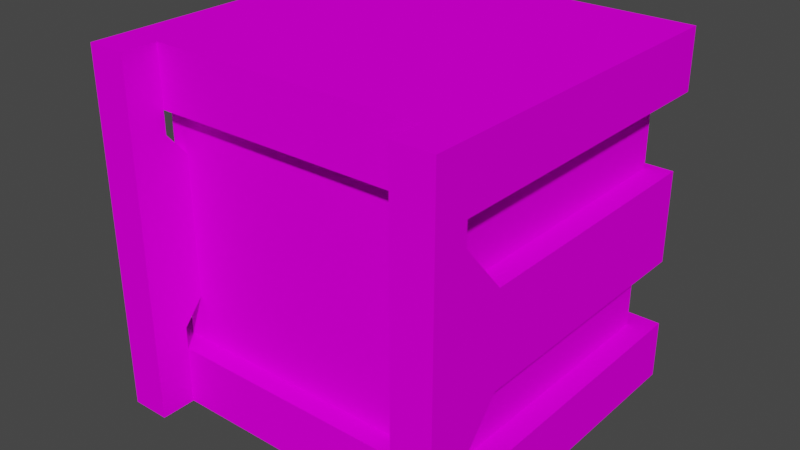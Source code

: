 # Source: Pusher.003.blend  (saved by Blender 3.4.6; exported with 4.5.12 LTS)
import bpy
from mathutils import Matrix  # noqa: F401  (used for matrix-valued properties, if any)

bpy.ops.wm.read_factory_settings(use_empty=True)
scene = bpy.context.scene
scene.name = 'Scene'

# ---- collections
col_collection = bpy.data.collections.new('Collection'); scene.collection.children.link(col_collection)

# ---- images (referenced by path relative to the original .blend; pixels are not part of the script)
import os
ASSET_DIR = os.environ.get("B2B_ASSET_DIR", "")  # directory of the original .blend (textures are referenced by path, not embedded)
HERE = os.path.dirname(os.path.abspath(__file__))  # packed textures are extracted next to this script under _unpacked/

def load_image(name, relpath, width, height, colorspace="sRGB"):
    """Load a texture the original file referenced (path relative to the .blend, or extracted next to this script)."""
    p = next((c for c in (os.path.join(HERE, relpath), os.path.join(ASSET_DIR, relpath)) if relpath and os.path.exists(c)), "")
    if p:
        img = bpy.data.images.load(p, check_existing=True)
        img.name = name
    else:  # same state as the original file: an image datablock whose file is absent (Cycles renders it pink)
        img = bpy.data.images.new(name, width, height)
        img.source = "FILE"
        img.filepath = "//" + (relpath or name)
    img.colorspace_settings.name = colorspace
    return img
img_machinec_png = load_image('MachineC.png', 'MachineC.png', 1024, 1024, 'sRGB')

# ---- materials (node trees are filled in below, after node groups)
mat_machinea = bpy.data.materials.new('MachineA')
mat_machinea.alpha_threshold = 0.0
mat_machinea.use_transparent_shadow = False
mat_machinea.roughness = 0.5
mat_machinea.line_color = (0.0, 0.0, 0.0, 1.0)

# ---- material node trees
mat_machinea.use_nodes = True; mat_machinea.node_tree.nodes.clear()
_N = mat_machinea.node_tree.nodes; _L = mat_machinea.node_tree.links
n0 = _N.new('ShaderNodeOutputMaterial'); n0.name = 'Material Output'; n0.location = (300, 300)
n1 = _N.new('ShaderNodeBsdfPrincipled'); n1.name = 'Principled BSDF'; n1.location = (10, 300)
n1.distribution = 'GGX'
n1.subsurface_method = 'RANDOM_WALK_SKIN'
n1.inputs[3].default_value = 1.45
n1.inputs[13].default_value = 0.0
n1.inputs[27].default_value = (0.0, 0.0, 0.0, 1.0)
n1.inputs[28].default_value = 1.0
n2 = _N.new('ShaderNodeTexImage'); n2.name = 'Image Texture'; n2.location = (-280, 280)
n2.image = img_machinec_png
_L.new(n1.outputs[0], n0.inputs[0])
_L.new(n2.outputs[0], n1.inputs[0])
n0.is_active_output = True

# ---- world
world_world = bpy.data.worlds.new('World'); scene.world = world_world
world_world.use_nodes = True; world_world.node_tree.nodes.clear()
_N = world_world.node_tree.nodes; _L = world_world.node_tree.links
n0 = _N.new('ShaderNodeOutputWorld'); n0.name = 'World Output'; n0.location = (300, 300)
n1 = _N.new('ShaderNodeBackground'); n1.name = 'Background'; n1.location = (10, 300)
n1.inputs[0].default_value = (0.05088, 0.05088, 0.05088, 1.0)
_L.new(n1.outputs[0], n0.inputs[0])
n0.is_active_output = True
world_world.color = (0.05088, 0.05088, 0.05088)
world_world.use_sun_shadow = False
world_world.sun_shadow_jitter_overblur = 0.0

# ---- meshes
me_cube = bpy.data.meshes.new('Cube')
me_cube.from_pydata([(1.0, 1.0, -1.0), (1.0, 1.0, 1.0), (1.0, -0.8, -1.0), (1.0, -0.8, 1.0), (0.8705, 0.6924, 0.4757), (1.0, 1.0, -0.6667), (0.8705, 0.6924, -0.4757), (1.0, -0.8, -0.6667), (0.8705, -0.4924, 0.4757), (1.0, 1.0, 0.6667), (1.0, -0.8, 0.6667), (0.8705, -0.4924, -0.4757), (0.0, 1.0, -1.0), (0.0, 1.0, 1.0), (0.0, -0.8, 1.0), (0.0, -0.8, -1.0), (0.0, 0.8834, -0.6667), (0.0, -0.6834, -0.6667), (0.0, 0.8834, 0.6667), (0.0, -0.6834, 0.6667), (0.0, -0.8, -0.6667), (0.0, -0.8, 0.6667), (0.0, 1.0, -0.6667), (0.0, 1.0, 0.6667), (0.8705, 0.8834, 0.6667), (0.8705, 0.8834, -0.6667), (0.8705, -0.6834, -0.6667), (0.8705, -0.6834, 0.6667)], [], [(23, 13, 1, 9), (12, 0, 2, 15), (9, 1, 3, 10), (21, 10, 3, 14), (15, 2, 7, 20), (17, 26, 27, 19), (0, 5, 7, 2), (19, 27, 10, 21), (6, 4, 8, 11), (12, 22, 5, 0), (27, 24, 9, 10), (16, 18, 24, 25), (20, 7, 26, 17), (22, 16, 25, 5), (7, 5, 25, 26), (24, 18, 23, 9), (1, 13, 14, 3), (4, 6, 25, 24), (6, 11, 26, 25), (8, 4, 24, 27), (11, 8, 27, 26)])
_uv = me_cube.uv_layers.new(name='UVMap')
_uv.uv.foreach_set('vector', [0.2532, 0.4139, 0.2532, 0.4962, 0.5002, 0.4962, 0.5002, 0.4139, 0.2532, 0.4715, 0.5002, 0.4715, 0.5002, 0.02689, 0.2532, 0.02689, 0.4755, 0.4139, 0.4755, 0.4962, 0.03084, 0.4962, 0.03084, 0.4139, 0.2532, 0.4139, 0.5002, 0.4139, 0.5002, 0.4962, 0.2532, 0.4962, 0.2532, 0.00219, 0.5002, 0.00219, 0.5002, 0.08453, 0.2532, 0.08453, 0.749, 0.5646, 0.992, 0.5646, 0.992, 0.9368, 0.749, 0.9368, 0.4755, 0.00219, 0.4755, 0.08453, 0.03084, 0.08453, 0.03084, 0.00219, 0.2532, 0.05569, 0.4682, 0.05569, 0.5002, 0.02689, 0.2532, 0.02689, 0.9911, 0.08229, 0.9911, 0.471, 0.5069, 0.471, 0.5069, 0.08229, 0.2532, 0.00219, 0.2532, 0.08453, 0.5002, 0.08453, 0.5002, 0.00219, 0.4682, 0.05569, 0.4682, 0.4427, 0.5002, 0.4715, 0.5002, 0.02689, 0.749, 0.5646, 0.749, 0.9368, 0.992, 0.9368, 0.992, 0.5646, 0.2532, 0.02689, 0.5002, 0.02689, 0.4682, 0.05569, 0.2532, 0.05569, 0.2532, 0.4715, 0.2532, 0.4427, 0.4682, 0.4427, 0.5002, 0.4715, 0.5002, 0.02689, 0.5002, 0.4715, 0.4682, 0.4427, 0.4682, 0.05569, 0.4682, 0.4427, 0.2532, 0.4427, 0.2532, 0.4715, 0.5002, 0.4715, 0.5002, 0.4715, 0.2532, 0.4715, 0.2532, 0.02689, 0.5002, 0.02689, 0.9144, 0.8773, 0.9144, 0.6118, 0.9677, 0.5584, 0.9677, 0.9306, 0.9144, 0.6118, 0.5836, 0.6118, 0.5303, 0.5584, 0.9677, 0.5584, 0.5836, 0.8773, 0.9144, 0.8773, 0.9677, 0.9306, 0.5303, 0.9306, 0.5836, 0.6118, 0.5836, 0.8773, 0.5303, 0.9306, 0.5303, 0.5584])
me_cube.materials.append(mat_machinea)
me_cube.update()
me_cube_001 = bpy.data.meshes.new('Cube.001')
me_cube_001.from_pydata([(1.0, -1.0, -1.0), (1.0, -1.0, 1.0), (1.0, -0.8, 1.0), (1.0, -0.8, -1.0), (0.7778, -1.0, -1.0), (0.7778, -1.0, 1.0), (0.7778, -0.8, 1.0), (0.7778, -0.8, -1.0), (1.0, -0.5598, -0.2589), (1.0, -0.5598, 0.2589), (0.7778, -0.5598, -0.2589), (0.7778, -0.5598, 0.2589), (1.0, -1.0, -0.5392), (1.0, -1.0, 0.5392), (1.0, -0.8, 0.5392), (1.0, -0.8, -0.5392), (0.7778, -0.8, 0.5392), (0.7778, -0.8, -0.5392), (0.7778, -1.0, -0.5392), (0.7778, -1.0, 0.5392), (1.0, 0.9456, 0.2589), (1.0, 0.9456, -0.2589), (0.7778, 0.9456, 0.2589), (0.7778, 0.9456, -0.2589)], [], [(17, 15, 3, 7), (7, 3, 0, 4), (6, 2, 14, 16), (2, 6, 5, 1), (0, 12, 18, 4), (8, 10, 23, 21), (16, 19, 5, 6), (14, 2, 1, 13), (7, 4, 18, 17), (13, 1, 5, 19), (19, 16, 17, 18), (13, 19, 18, 12), (14, 13, 12, 15), (16, 14, 9, 11), (3, 15, 12, 0), (14, 15, 8, 9), (15, 17, 10, 8), (17, 16, 11, 10), (21, 23, 22, 20), (11, 9, 20, 22), (9, 8, 21, 20), (10, 11, 22, 23)])
_uv = me_cube_001.uv_layers.new(name='UVMap')
_uv.uv.foreach_set('vector', [0.1312, 0.5984, 0.173, 0.5984, 0.173, 0.5116, 0.1312, 0.5116, 0.1312, 0.6589, 0.173, 0.6589, 0.173, 0.6212, 0.1312, 0.6212, 0.1312, 0.8882, 0.173, 0.8882, 0.173, 0.8015, 0.1312, 0.8015, 0.173, 0.6589, 0.1312, 0.6589, 0.1312, 0.6212, 0.173, 0.6212, 0.173, 0.5116, 0.173, 0.5984, 0.1312, 0.5984, 0.1312, 0.5116, 0.173, 0.7041, 0.1312, 0.7041, 0.1312, 0.9876, 0.173, 0.9876, 0.111, 0.8015, 0.07338, 0.8015, 0.07338, 0.8882, 0.111, 0.8882, 0.111, 0.8015, 0.111, 0.8882, 0.07338, 0.8882, 0.07338, 0.8015, 0.111, 0.5116, 0.07338, 0.5116, 0.07338, 0.5984, 0.111, 0.5984, 0.173, 0.8015, 0.173, 0.8882, 0.1312, 0.8882, 0.1312, 0.8015, 0.07338, 0.8015, 0.111, 0.8015, 0.111, 0.5984, 0.07338, 0.5984, 0.173, 0.8015, 0.1312, 0.8015, 0.1312, 0.5984, 0.173, 0.5984, 0.111, 0.8015, 0.07338, 0.8015, 0.07338, 0.5984, 0.111, 0.5984, 0.1312, 0.8015, 0.173, 0.8015, 0.173, 0.7487, 0.1312, 0.7487, 0.111, 0.5116, 0.111, 0.5984, 0.07338, 0.5984, 0.07338, 0.5116, 0.111, 0.8015, 0.111, 0.5984, 0.1563, 0.6512, 0.1563, 0.7487, 0.173, 0.5984, 0.1312, 0.5984, 0.1312, 0.6512, 0.173, 0.6512, 0.111, 0.5984, 0.111, 0.8015, 0.1563, 0.7487, 0.1563, 0.6512, 0.173, 0.6512, 0.1312, 0.6512, 0.1312, 0.7487, 0.173, 0.7487, 0.1312, 0.7041, 0.173, 0.7041, 0.173, 0.9876, 0.1312, 0.9876, 0.1563, 0.7487, 0.1563, 0.6512, 0.4398, 0.6512, 0.4398, 0.7487, 0.1563, 0.6512, 0.1563, 0.7487, 0.4398, 0.7487, 0.4398, 0.6512])
me_cube_001.materials.append(mat_machinea)
me_cube_001.update()

# ---- objects
ob_body = bpy.data.objects.new('Body', me_cube)
ob_arms = bpy.data.objects.new('Arms', me_cube_001)

# ---- transforms, parenting, visibility, modifiers, constraints
ob_body.location = (0.0, 0.0, 0.0)
_m = ob_body.modifiers.new('Mirror', 'MIRROR')
_m.use_clip = True
ob_arms.location = (0.0, 0.0, 0.0)
_m = ob_arms.modifiers.new('Mirror', 'MIRROR')

# ---- collection membership
col_collection.objects.link(ob_body)
col_collection.objects.link(ob_arms)

# ---- scene / render settings (as saved in the file)
scene.frame_start = 1; scene.frame_end = 250; scene.frame_set(1)
scene.render.engine = 'BLENDER_EEVEE_NEXT'
scene.cycles.sampling_pattern = 'TABULATED_SOBOL'
scene.cycles.use_light_tree = False
scene.view_settings.view_transform = 'Filmic'
bpy.context.view_layer.update()

# ---- added for rendering (the .blend has no active camera and no usable light): camera, sun
cam_auto = bpy.data.cameras.new('AutoCamera')
cam_auto.lens = 50.0
cam_auto.sensor_width = 36.0
cam_auto.clip_end = 1000.0
ob_auto_camera = bpy.data.objects.new('AutoCamera', cam_auto)
scene.collection.objects.link(ob_auto_camera)
ob_auto_camera.location = (3.20507, -3.84609, 2.56406)
ob_auto_camera.rotation_euler = (1.09748, -7.21219e-08, 0.694738)
scene.camera = ob_auto_camera
light_auto_sun = bpy.data.lights.new('AutoSun', 'SUN')
light_auto_sun.energy = 3.0
light_auto_sun.angle = 0.0523599
ob_auto_sun = bpy.data.objects.new('AutoSun', light_auto_sun)
scene.collection.objects.link(ob_auto_sun)
ob_auto_sun.rotation_euler = (0.872665, 0.174533, 0.523599)
bpy.context.view_layer.update()
